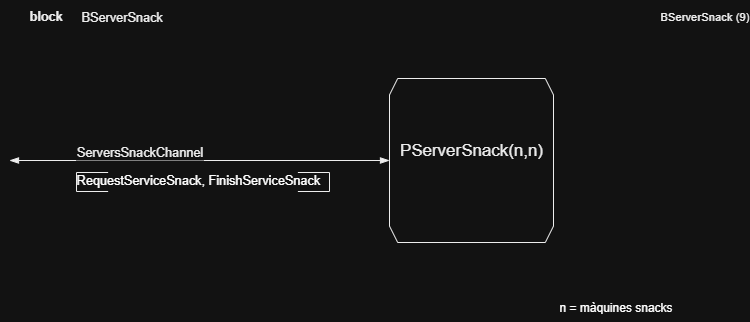

The diagram above was exported from draw.io. Its source (the exported page's mxGraphModel, read from the mxfile embedded in the PNG):
<mxGraphModel dx="947" dy="704" grid="1" gridSize="10" guides="1" tooltips="1" connect="1" arrows="1" fold="1" page="1" pageScale="1" pageWidth="827" pageHeight="1169" math="0" shadow="0">
  <root>
    <mxCell id="2LRW8yuraYSPPbw65uTl-0" />
    <mxCell id="2LRW8yuraYSPPbw65uTl-1" parent="2LRW8yuraYSPPbw65uTl-0" />
    <UserObject label="&lt;div style=&quot;font-size: 1px&quot;&gt;&lt;font style=&quot;font-size: 12.7px; font-family: Arial; color: rgb(0, 0, 0); direction: ltr; letter-spacing: 0px; line-height: 120%; opacity: 1;&quot;&gt;B&lt;/font&gt;&lt;font style=&quot;font-size: 12.7px; font-family: Arial; color: rgb(0, 0, 0); direction: ltr; letter-spacing: 0px; line-height: 120%; opacity: 1;&quot;&gt;ServerSnack&lt;br&gt;&lt;/font&gt;&lt;/div&gt;" tags="TemplateItems" id="2LRW8yuraYSPPbw65uTl-2">
      <mxCell style="verticalAlign=middle;align=left;overflow=width;vsdxID=2;fillColor=none;gradientColor=none;shape=stencil(nZBLDoAgDERP0z3SIyjew0SURgSD+Lu9kMZoXLhwN9O+tukAlrNpJg1SzDH4QW/URgNYgZTkjA4UkwJUgGXng+6DX1zLfmoymdXo17xh5zmRJ6Q42BWCfc2oJfdAr+Yv+AP9Cb7OJ3H/2JG1HNGz/84klThPVCc=);strokeColor=none;points=[];labelBackgroundColor=none;rounded=0;html=1;whiteSpace=wrap;" parent="2LRW8yuraYSPPbw65uTl-1" vertex="1">
        <mxGeometry x="112" y="48" width="147" height="34" as="geometry" />
      </mxCell>
    </UserObject>
    <UserObject label="&lt;div style=&quot;font-size: 1px&quot;&gt;&lt;p style=&quot;text-align:right;margin-left:0;margin-right:0;margin-top:0px;margin-bottom:0px;text-indent:0;vertical-align:middle;direction:ltr;&quot;&gt;&lt;font style=&quot;font-size: 11.29px; font-family: Arial; color: rgb(0, 0, 0); direction: ltr; letter-spacing: 0px; line-height: 120%; opacity: 1;&quot;&gt;BServerSnack&lt;/font&gt;&lt;font style=&quot;font-size: 11.29px; font-family: Arial; color: rgb(0, 0, 0); direction: ltr; letter-spacing: 0px; line-height: 120%; opacity: 1;&quot;&gt;&amp;nbsp;(&lt;/font&gt;&lt;font style=&quot;font-size: 11.29px; font-family: Arial; color: rgb(0, 0, 0); direction: ltr; letter-spacing: 0px; line-height: 120%; opacity: 1;&quot;&gt;9&lt;/font&gt;&lt;font style=&quot;font-size: 11.29px; font-family: Arial; color: rgb(0, 0, 0); direction: ltr; letter-spacing: 0px; line-height: 120%; opacity: 1;&quot;&gt;)&lt;br&gt;&lt;/font&gt;&lt;/p&gt;&lt;/div&gt;" tags="TemplateItems" id="2LRW8yuraYSPPbw65uTl-3">
      <mxCell style="verticalAlign=middle;align=right;overflow=width;vsdxID=3;fillColor=#FFFFFF;gradientColor=none;shape=stencil(nZBLDoAgDERP0z3SIyjewwQUogJB/N1eSGM0LFy4m2lf23QA60V3XgFnSwxuVLuRUQM2wLmxWgUTkwIUgHXvghqCW60k77tMZjW7LW84aI7lCc5OchUj3xI6GftC7+Yv+AP9CRbnk3h+pHjevTKPVKIsUVw=);strokeColor=none;points=[];labelBackgroundColor=none;rounded=0;html=1;whiteSpace=wrap;" parent="2LRW8yuraYSPPbw65uTl-1" vertex="1">
        <mxGeometry x="460" y="48" width="320" height="32" as="geometry" />
      </mxCell>
    </UserObject>
    <UserObject label="&lt;div style=&quot;font-size: 1px&quot;&gt;&lt;font style=&quot;font-size:12.7px;font-family:Arial;color:#000000;direction:ltr;letter-spacing:0px;line-height:120%;opacity:1&quot;&gt;&lt;b&gt;block&lt;br/&gt;&lt;/b&gt;&lt;/font&gt;&lt;/div&gt;" tags="TemplateItems" id="2LRW8yuraYSPPbw65uTl-4">
      <mxCell style="verticalAlign=middle;align=left;overflow=width;vsdxID=4;fillColor=none;gradientColor=none;shape=stencil(nZBLDoAgDERP0z3SIyjew0SURgSD+Lu9kMZoXLhwN9O+tukAlrNpJg1SzDH4QW/URgNYgZTkjA4UkwJUgGXng+6DX1zLfmoymdXo17xh5zmRJ6Q42BWCfc2oJfdAr+Yv+AP9Cb7OJ3H/2JG1HNGz/84klThPVCc=);strokeColor=none;points=[];labelBackgroundColor=none;rounded=0;html=1;whiteSpace=wrap;" parent="2LRW8yuraYSPPbw65uTl-1" vertex="1">
        <mxGeometry x="60" y="48" width="47" height="32" as="geometry" />
      </mxCell>
    </UserObject>
    <UserObject label="&lt;div style=&quot;font-size: 1px&quot;&gt;&lt;font style=&quot;font-size: 16.93px; font-family: Arial; color: rgb(0, 0, 0); direction: ltr; letter-spacing: 0px; line-height: 120%; opacity: 1;&quot;&gt;PServerSnack(n,n)&lt;br&gt;&lt;/font&gt;&lt;/div&gt;&lt;div style=&quot;font-size: 1px&quot;&gt;&lt;font style=&quot;font-size: 16.93px; font-family: Arial; color: rgb(0, 0, 0); direction: ltr; letter-spacing: 0px; line-height: 120%; opacity: 1;&quot;&gt;&lt;br&gt;&lt;/font&gt;&lt;/div&gt;" tags="Fons" id="2LRW8yuraYSPPbw65uTl-5">
      <mxCell style="verticalAlign=middle;align=center;overflow=width;vsdxID=5;fillColor=#FFFFFF;gradientColor=none;shape=stencil(lZFNDoQgDIVP0z3SuHDt6D1MRGmGAYPMj7cXbIxmFgZ379GvQPsA61l3kwIp5uDdU32pDxrwAVKS1cpTiAqwAawH59Xo3dv27KcukUm93Cfd8OO+MnVIsbArhNh8y6ghe0KrG+xe3OHqBlvk/+GCzAbzH88f6XJTURxpDGQMh3mu/6cXjzh5bFY=);strokeColor=#000000;spacingTop=-1;spacingBottom=-1;spacingLeft=-1;spacingRight=-1;points=[[0,0.5,0]];labelBackgroundColor=none;rounded=0;html=1;whiteSpace=wrap;" parent="2LRW8yuraYSPPbw65uTl-1" vertex="1">
        <mxGeometry x="420" y="126" width="164" height="164" as="geometry" />
      </mxCell>
    </UserObject>
    <UserObject label="&lt;div style=&quot;font-size: 1px&quot;&gt;&lt;font style=&quot;font-size: 12.7px; font-family: Arial; color: rgb(0, 0, 0); direction: ltr; letter-spacing: 0px; line-height: 120%; opacity: 1;&quot;&gt;ServersSnackChannel&lt;/font&gt;&lt;/div&gt;" tags="Fons" id="2LRW8yuraYSPPbw65uTl-6">
      <mxCell style="vsdxID=6;edgeStyle=none;startArrow=blockThin;endArrow=blockThin;startSize=7;endSize=7;strokeColor=#000000;spacingTop=0;spacingBottom=0;spacingLeft=0;spacingRight=0;verticalAlign=middle;html=1;labelBackgroundColor=#FFFFFF;rounded=0;align=center;exitX=0.05263157894736842;exitY=0.11552346570397112;exitDx=0;exitDy=0;exitPerimeter=0;entryX=0;entryY=0.5;entryDx=0;entryDy=0;entryPerimeter=0;" parent="2LRW8yuraYSPPbw65uTl-1" target="2LRW8yuraYSPPbw65uTl-5" edge="1">
        <mxGeometry x="-0.3158" y="8" relative="1" as="geometry">
          <mxPoint as="offset" />
          <Array as="points" />
          <mxPoint x="40" y="208" as="sourcePoint" />
        </mxGeometry>
      </mxCell>
    </UserObject>
    <UserObject label="&lt;div style=&quot;&quot;&gt;&lt;font face=&quot;Arial&quot;&gt;&lt;span style=&quot;font-size: 12.7px;&quot;&gt;RequestServiceSnack, FinishServiceSnack&lt;/span&gt;&lt;/font&gt;&lt;/div&gt;&lt;div style=&quot;&quot;&gt;&lt;font face=&quot;Arial&quot;&gt;&lt;span style=&quot;font-size: 12.7px;&quot;&gt;&lt;br&gt;&lt;/span&gt;&lt;/font&gt;&lt;/div&gt;" tags="Fons" id="2LRW8yuraYSPPbw65uTl-7">
      <mxCell style="verticalAlign=middle;align=left;overflow=width;vsdxID=7;fillColor=#FFFFFF;gradientColor=none;shape=stencil(nZHdDsIgDIWfpremozF6P+d7LBmTRoSF4d/bC/bCjSWLendavpYDB6geTTtoUDjG4M/6zl00QAdQip3RgWNSQA1Q3fugT8FfXSf10GYyq4u/5Q0PmavUZpuHFD6lge/qKKxlN2HxP7DCFXRxf0HP3e5363SxG38xgl8/b+Fixibx+eyerZWspudlOKklwVLzAg==);strokeColor=#000000;spacingTop=-3;spacingBottom=-3;spacingLeft=-1;spacingRight=-1;points=[[0.5,0.5,0],[1,1,0]];labelBackgroundColor=none;rounded=0;html=1;whiteSpace=wrap;" parent="2LRW8yuraYSPPbw65uTl-1" vertex="1">
        <mxGeometry x="107" y="220" width="253" height="19" as="geometry" />
      </mxCell>
    </UserObject>
    <mxCell id="g4xrUFXFZ-OBMW9uHRz3-0" value="n = màquines snacks" style="text;strokeColor=none;fillColor=none;align=left;verticalAlign=middle;spacingLeft=4;spacingRight=4;overflow=hidden;points=[[0,0.5],[1,0.5]];portConstraint=eastwest;rotatable=0;whiteSpace=wrap;html=1;" parent="2LRW8yuraYSPPbw65uTl-1" vertex="1">
      <mxGeometry x="584" y="340" width="160" height="30" as="geometry" />
    </mxCell>
  </root>
</mxGraphModel>